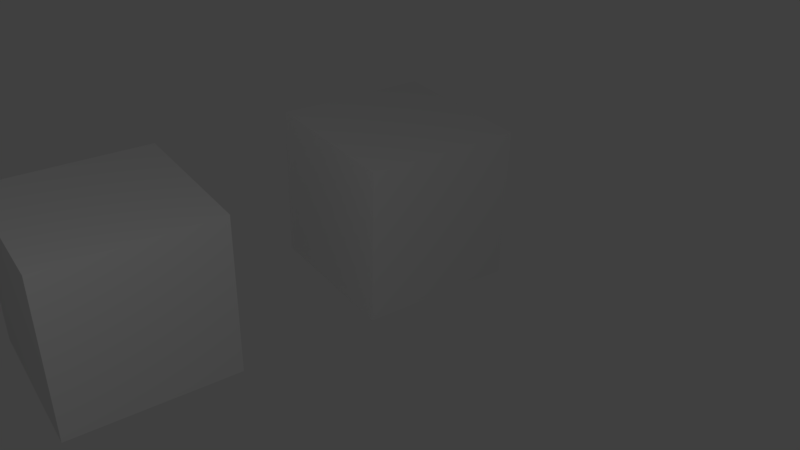 # Source: scene.blend  (saved by Blender 2.78.0; exported with 4.5.12 LTS)
import bpy
from mathutils import Matrix  # noqa: F401  (used for matrix-valued properties, if any)

bpy.ops.wm.read_factory_settings(use_empty=True)
scene = bpy.context.scene
scene.name = 'Scene'

# ---- collections
col_collection_1 = bpy.data.collections.new('Collection 1'); scene.collection.children.link(col_collection_1)

# ---- materials (node trees are filled in below, after node groups)
mat_grass = bpy.data.materials.new('Grass')
mat_grass.alpha_threshold = 0.0
mat_grass.use_transparent_shadow = False
mat_grass.roughness = 0.5
mat_material = bpy.data.materials.new('Material')
mat_material.alpha_threshold = 0.0
mat_material.use_transparent_shadow = False
mat_material.roughness = 0.5
mat_material.line_color = (0.0, 0.0, 0.0, 1.0)

# ---- material node trees

# ---- world
world_world = bpy.data.worlds.new('World'); scene.world = world_world
world_world.color = (0.05088, 0.05088, 0.05088)
world_world.use_sun_shadow = False
world_world.sun_shadow_jitter_overblur = 0.0
world_world.cycles.sampling_method = 'MANUAL'

# ---- cameras
cam_camera = bpy.data.cameras.new('Camera')
cam_camera.clip_end = 100.0
cam_camera.lens = 35.0
cam_camera.sensor_width = 32.0
cam_camera.sensor_height = 18.0
cam_camera.ortho_scale = 7.314
cam_camera.dof.focus_distance = 0.0
cam_camera.dof.aperture_fstop = 128.0

# ---- lights
light_lamp = bpy.data.lights.new('Lamp', 'POINT')
light_lamp.transmission_factor = 0.0
light_lamp.cutoff_distance = 30.0
light_lamp.energy = 100.0
light_lamp.shadow_buffer_clip_start = 1.001
light_lamp.shadow_soft_size = 0.1
light_lamp.shadow_maximum_resolution = 0.006
light_lamp.use_absolute_resolution = True

# ---- meshes
me_cube_001 = bpy.data.meshes.new('Cube.001')
me_cube_001.from_pydata([(-1.0, -1.0, -1.0), (-1.0, -1.0, 1.0), (-1.0, 1.0, -1.0), (-1.0, 1.0, 1.0), (1.0, -1.0, -1.0), (1.0, -1.0, 1.0), (1.0, 1.0, -1.0), (1.0, 1.0, 1.0)], [], [(0, 1, 3, 2), (2, 3, 7, 6), (6, 7, 5, 4), (4, 5, 1, 0), (2, 6, 4, 0), (7, 3, 1, 5)])
_uv = me_cube_001.uv_layers.new(name='UVMap')
_uv.uv.foreach_set('vector', [0.2496, 0.9384, 0.2496, 0.9998, 0.1882, 0.9998, 0.1882, 0.9384, 0.2496, 0.9384, 0.2496, 0.9998, 0.1882, 0.9998, 0.1882, 0.9384, 0.2496, 0.9384, 0.2496, 0.9998, 0.1882, 0.9998, 0.1882, 0.9384, 0.2496, 0.9384, 0.2496, 0.9998, 0.1882, 0.9998, 0.1882, 0.9384, 0.1261, 0.9384, 0.1876, 0.9384, 0.1876, 0.9998, 0.1261, 0.9998, 0.06315, 0.3753, 0.1246, 0.3753, 0.1246, 0.4368, 0.06315, 0.4368])
me_cube_001.materials.append(mat_grass)
me_cube_001.use_remesh_preserve_volume = False
me_cube_001.use_remesh_preserve_attributes = False
me_cube_001.use_mirror_vertex_groups = False
me_cube_001.update()
me_cube = bpy.data.meshes.new('Cube')
me_cube.from_pydata([(1.0, 1.0, -1.0), (1.0, -1.0, -1.0), (-1.0, -1.0, -1.0), (-1.0, 1.0, -1.0), (1.0, 1.0, 1.0), (1.0, -1.0, 1.0), (-1.0, -1.0, 1.0), (-1.0, 1.0, 1.0)], [], [(0, 1, 2, 3), (4, 7, 6, 5), (0, 4, 5, 1), (1, 5, 6, 2), (2, 6, 7, 3), (4, 0, 3, 7)])
me_cube.materials.append(mat_material)
me_cube.use_remesh_preserve_volume = False
me_cube.use_remesh_preserve_attributes = False
me_cube.use_mirror_vertex_groups = False
me_cube.update()

# ---- objects
ob_cube = bpy.data.objects.new('Cube', me_cube_001)
ob_lamp = bpy.data.objects.new('Lamp', light_lamp)
ob_camera = bpy.data.objects.new('Camera', cam_camera)
ob_cube_001 = bpy.data.objects.new('Cube.001', me_cube)

# ---- transforms, parenting, visibility, modifiers, constraints
ob_cube.location = (0.0, 0.0, 0.0)
ob_cube.lineart.crease_threshold = 0.0
ob_lamp.location = (5.437, -5.367, 5.326)
ob_lamp.rotation_mode = 'QUATERNION'
ob_lamp.rotation_quaternion = (0.9, -0.25, 0.35, 0.1)
ob_lamp.lock_rotations_4d = False
ob_lamp.empty_display_type = 'ARROWS'
ob_lamp.color = (0.0, 0.0, 0.0, 0.0)
ob_lamp.lineart.crease_threshold = 0.0
ob_camera.location = (8.138, -5.734, 5.344)
ob_camera.rotation_mode = 'QUATERNION'
ob_camera.rotation_quaternion = (0.7666, 0.4455, 0.2223, 0.4054)
ob_camera.lock_rotations_4d = False
ob_camera.empty_display_type = 'ARROWS'
ob_camera.color = (0.0, 0.0, 0.0, 0.0)
ob_camera.display_type = 'WIRE'
ob_camera.lineart.crease_threshold = 0.0
ob_cube_001.location = (0.0, -3.709, 0.0)
ob_cube_001.lock_rotations_4d = False
ob_cube_001.empty_display_type = 'ARROWS'
ob_cube_001.lineart.crease_threshold = 0.0

# ---- collection membership
col_collection_1.objects.link(ob_cube)
col_collection_1.objects.link(ob_lamp)
col_collection_1.objects.link(ob_camera)
col_collection_1.objects.link(ob_cube_001)

# ---- scene / render settings (as saved in the file)
scene.camera = ob_camera
scene.frame_start = 1; scene.frame_end = 250; scene.frame_set(2)
scene.render.engine = 'BLENDER_EEVEE_NEXT'
scene.render.resolution_percentage = 50
scene.render.dither_intensity = 0.0
scene.cycles.use_denoising = False
scene.cycles.samples = 128
scene.cycles.sampling_pattern = 'TABULATED_SOBOL'
scene.cycles.light_sampling_threshold = 0.0
scene.cycles.use_adaptive_sampling = False
scene.cycles.use_light_tree = False
scene.cycles.blur_glossy = 0.0
scene.cycles.sample_clamp_indirect = 0.0
scene.view_settings.view_transform = 'Standard'
bpy.context.view_layer.update()
